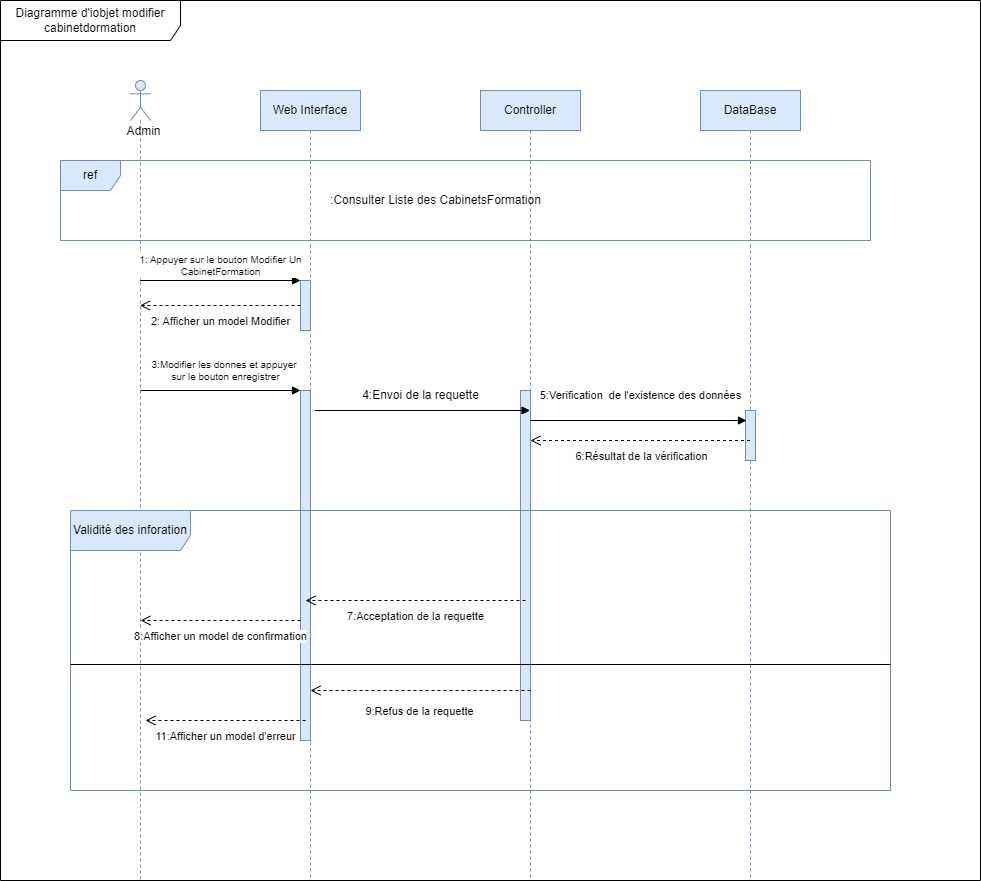

The diagram above was exported from draw.io. Its source (the exported page's mxGraphModel, read from the mxfile embedded in the PNG):
<mxGraphModel dx="1707" dy="426" grid="1" gridSize="10" guides="1" tooltips="1" connect="1" arrows="1" fold="1" page="1" pageScale="1" pageWidth="827" pageHeight="1169" math="0" shadow="0">
  <root>
    <mxCell id="0" />
    <mxCell id="1" parent="0" />
    <mxCell id="Ad0tYYylAExeUHzU3dGT-1" value="" style="shape=umlLifeline;perimeter=lifelinePerimeter;whiteSpace=wrap;html=1;container=1;dropTarget=0;collapsible=0;recursiveResize=0;outlineConnect=0;portConstraint=eastwest;newEdgeStyle={&quot;curved&quot;:0,&quot;rounded&quot;:0};participant=umlActor;fillColor=#dae8fc;strokeColor=#6c8ebf;" vertex="1" parent="1">
      <mxGeometry x="70" y="80" width="20" height="800" as="geometry" />
    </mxCell>
    <mxCell id="Ad0tYYylAExeUHzU3dGT-2" value="Controller" style="shape=umlLifeline;perimeter=lifelinePerimeter;whiteSpace=wrap;html=1;container=1;dropTarget=0;collapsible=0;recursiveResize=0;outlineConnect=0;portConstraint=eastwest;newEdgeStyle={&quot;curved&quot;:0,&quot;rounded&quot;:0};fillColor=#dae8fc;strokeColor=#6c8ebf;" vertex="1" parent="1">
      <mxGeometry x="420" y="90" width="100" height="790" as="geometry" />
    </mxCell>
    <mxCell id="Ad0tYYylAExeUHzU3dGT-3" value="" style="html=1;points=[[0,0,0,0,5],[0,1,0,0,-5],[1,0,0,0,5],[1,1,0,0,-5]];perimeter=orthogonalPerimeter;outlineConnect=0;targetShapes=umlLifeline;portConstraint=eastwest;newEdgeStyle={&quot;curved&quot;:0,&quot;rounded&quot;:0};fillColor=#dae8fc;strokeColor=#6c8ebf;" vertex="1" parent="Ad0tYYylAExeUHzU3dGT-2">
      <mxGeometry x="40" y="300" width="10" height="330" as="geometry" />
    </mxCell>
    <mxCell id="Ad0tYYylAExeUHzU3dGT-4" value="Web Interface" style="shape=umlLifeline;perimeter=lifelinePerimeter;whiteSpace=wrap;html=1;container=1;dropTarget=0;collapsible=0;recursiveResize=0;outlineConnect=0;portConstraint=eastwest;newEdgeStyle={&quot;curved&quot;:0,&quot;rounded&quot;:0};fillColor=#dae8fc;strokeColor=#6c8ebf;" vertex="1" parent="1">
      <mxGeometry x="200" y="90" width="100" height="790" as="geometry" />
    </mxCell>
    <mxCell id="Ad0tYYylAExeUHzU3dGT-5" value="" style="html=1;points=[[0,0,0,0,5],[0,1,0,0,-5],[1,0,0,0,5],[1,1,0,0,-5]];perimeter=orthogonalPerimeter;outlineConnect=0;targetShapes=umlLifeline;portConstraint=eastwest;newEdgeStyle={&quot;curved&quot;:0,&quot;rounded&quot;:0};fillColor=#dae8fc;strokeColor=#6c8ebf;" vertex="1" parent="Ad0tYYylAExeUHzU3dGT-4">
      <mxGeometry x="40" y="190" width="10" height="50" as="geometry" />
    </mxCell>
    <mxCell id="Ad0tYYylAExeUHzU3dGT-6" value="" style="html=1;points=[[0,0,0,0,5],[0,1,0,0,-5],[1,0,0,0,5],[1,1,0,0,-5]];perimeter=orthogonalPerimeter;outlineConnect=0;targetShapes=umlLifeline;portConstraint=eastwest;newEdgeStyle={&quot;curved&quot;:0,&quot;rounded&quot;:0};fillColor=#dae8fc;strokeColor=#6c8ebf;" vertex="1" parent="Ad0tYYylAExeUHzU3dGT-4">
      <mxGeometry x="40" y="300" width="10" height="350" as="geometry" />
    </mxCell>
    <mxCell id="Ad0tYYylAExeUHzU3dGT-7" value="DataBase" style="shape=umlLifeline;perimeter=lifelinePerimeter;whiteSpace=wrap;html=1;container=1;dropTarget=0;collapsible=0;recursiveResize=0;outlineConnect=0;portConstraint=eastwest;newEdgeStyle={&quot;curved&quot;:0,&quot;rounded&quot;:0};fillColor=#dae8fc;strokeColor=#6c8ebf;" vertex="1" parent="1">
      <mxGeometry x="640" y="90" width="100" height="790" as="geometry" />
    </mxCell>
    <mxCell id="Ad0tYYylAExeUHzU3dGT-8" value="" style="html=1;points=[[0,0,0,0,5],[0,1,0,0,-5],[1,0,0,0,5],[1,1,0,0,-5]];perimeter=orthogonalPerimeter;outlineConnect=0;targetShapes=umlLifeline;portConstraint=eastwest;newEdgeStyle={&quot;curved&quot;:0,&quot;rounded&quot;:0};fillColor=#dae8fc;strokeColor=#6c8ebf;" vertex="1" parent="Ad0tYYylAExeUHzU3dGT-7">
      <mxGeometry x="45" y="320" width="10" height="50" as="geometry" />
    </mxCell>
    <mxCell id="Ad0tYYylAExeUHzU3dGT-9" value="ref" style="shape=umlFrame;whiteSpace=wrap;html=1;pointerEvents=0;fillColor=#dae8fc;strokeColor=#6c8ebf;" vertex="1" parent="1">
      <mxGeometry y="160" width="810" height="80" as="geometry" />
    </mxCell>
    <mxCell id="Ad0tYYylAExeUHzU3dGT-10" value=":Consulter Liste des CabinetsFormation" style="text;html=1;align=center;verticalAlign=middle;resizable=0;points=[];autosize=1;strokeColor=none;fillColor=none;" vertex="1" parent="1">
      <mxGeometry x="260" y="185" width="230" height="30" as="geometry" />
    </mxCell>
    <mxCell id="Ad0tYYylAExeUHzU3dGT-11" value="&lt;font style=&quot;font-size: 10px;&quot;&gt;1: Appuyer sur le bouton Modifier Un&lt;/font&gt;&lt;div style=&quot;font-size: 10px;&quot;&gt;CabinetFormation&lt;/div&gt;" style="html=1;verticalAlign=bottom;endArrow=block;curved=0;rounded=0;" edge="1" parent="1" source="Ad0tYYylAExeUHzU3dGT-1">
      <mxGeometry relative="1" as="geometry">
        <mxPoint x="180" y="284.5" as="sourcePoint" />
        <mxPoint x="240" y="280" as="targetPoint" />
      </mxGeometry>
    </mxCell>
    <mxCell id="Ad0tYYylAExeUHzU3dGT-12" value="2: Afficher un model Modifier" style="html=1;verticalAlign=bottom;endArrow=open;dashed=1;endSize=8;curved=0;rounded=0;" edge="1" parent="1" source="Ad0tYYylAExeUHzU3dGT-5" target="Ad0tYYylAExeUHzU3dGT-1">
      <mxGeometry x="-0.0031" y="25" relative="1" as="geometry">
        <mxPoint x="190" y="395" as="targetPoint" />
        <mxPoint x="120" y="395" as="sourcePoint" />
        <mxPoint as="offset" />
      </mxGeometry>
    </mxCell>
    <mxCell id="Ad0tYYylAExeUHzU3dGT-13" value="" style="html=1;verticalAlign=bottom;endArrow=block;curved=0;rounded=0;" edge="1" parent="1">
      <mxGeometry relative="1" as="geometry">
        <mxPoint x="80" y="390" as="sourcePoint" />
        <mxPoint x="240" y="390" as="targetPoint" />
      </mxGeometry>
    </mxCell>
    <mxCell id="Ad0tYYylAExeUHzU3dGT-14" value="3:Modifier les donnes et appuyer&amp;nbsp;&lt;div style=&quot;font-size: 10px;&quot;&gt;sur le bouton enregistrer&lt;/div&gt;" style="text;html=1;align=center;verticalAlign=middle;resizable=0;points=[];autosize=1;strokeColor=none;fillColor=none;fontSize=10;" vertex="1" parent="1">
      <mxGeometry x="80" y="350" width="170" height="40" as="geometry" />
    </mxCell>
    <mxCell id="Ad0tYYylAExeUHzU3dGT-15" value="" style="html=1;verticalAlign=bottom;endArrow=block;curved=0;rounded=0;" edge="1" parent="1" target="Ad0tYYylAExeUHzU3dGT-2">
      <mxGeometry relative="1" as="geometry">
        <mxPoint x="254" y="410" as="sourcePoint" />
        <mxPoint x="414" y="410" as="targetPoint" />
      </mxGeometry>
    </mxCell>
    <mxCell id="Ad0tYYylAExeUHzU3dGT-16" value="4:Envoi de la requette" style="text;html=1;align=center;verticalAlign=middle;resizable=0;points=[];autosize=1;strokeColor=none;fillColor=none;" vertex="1" parent="1">
      <mxGeometry x="290" y="380" width="140" height="30" as="geometry" />
    </mxCell>
    <mxCell id="Ad0tYYylAExeUHzU3dGT-17" value="" style="html=1;verticalAlign=bottom;endArrow=block;curved=0;rounded=0;" edge="1" parent="1">
      <mxGeometry relative="1" as="geometry">
        <mxPoint x="470" y="420" as="sourcePoint" />
        <mxPoint x="686" y="420" as="targetPoint" />
      </mxGeometry>
    </mxCell>
    <mxCell id="Ad0tYYylAExeUHzU3dGT-18" value="&lt;font style=&quot;font-size: 11px;&quot;&gt;5:Verification&amp;nbsp; de l'existence des données&lt;/font&gt;" style="text;html=1;align=center;verticalAlign=middle;resizable=0;points=[];autosize=1;strokeColor=none;fillColor=none;" vertex="1" parent="1">
      <mxGeometry x="470" y="380" width="220" height="30" as="geometry" />
    </mxCell>
    <mxCell id="Ad0tYYylAExeUHzU3dGT-19" value="6:Résultat de la vérification" style="html=1;verticalAlign=bottom;endArrow=open;dashed=1;endSize=8;curved=0;rounded=0;" edge="1" parent="1" source="Ad0tYYylAExeUHzU3dGT-7">
      <mxGeometry x="-0.0031" y="25" relative="1" as="geometry">
        <mxPoint x="470" y="440" as="targetPoint" />
        <mxPoint x="630" y="440" as="sourcePoint" />
        <mxPoint as="offset" />
      </mxGeometry>
    </mxCell>
    <mxCell id="Ad0tYYylAExeUHzU3dGT-20" value="7:Acceptation de la requette" style="html=1;verticalAlign=bottom;endArrow=open;dashed=1;endSize=8;curved=0;rounded=0;" edge="1" parent="1">
      <mxGeometry x="-0.0031" y="25" relative="1" as="geometry">
        <mxPoint x="245" y="600" as="targetPoint" />
        <mxPoint x="465" y="600" as="sourcePoint" />
        <mxPoint as="offset" />
      </mxGeometry>
    </mxCell>
    <mxCell id="Ad0tYYylAExeUHzU3dGT-21" value="9:Refus de la requette" style="html=1;verticalAlign=bottom;endArrow=open;dashed=1;endSize=8;curved=0;rounded=0;" edge="1" parent="1">
      <mxGeometry y="30" relative="1" as="geometry">
        <mxPoint x="250" y="690" as="targetPoint" />
        <mxPoint x="470" y="690" as="sourcePoint" />
        <mxPoint x="-1" as="offset" />
      </mxGeometry>
    </mxCell>
    <mxCell id="Ad0tYYylAExeUHzU3dGT-22" value="8:Afficher un model de confirmation" style="html=1;verticalAlign=bottom;endArrow=open;dashed=1;endSize=8;curved=0;rounded=0;" edge="1" parent="1">
      <mxGeometry x="-0.0031" y="25" relative="1" as="geometry">
        <mxPoint x="80" y="620" as="targetPoint" />
        <mxPoint x="240" y="620" as="sourcePoint" />
        <mxPoint as="offset" />
      </mxGeometry>
    </mxCell>
    <mxCell id="Ad0tYYylAExeUHzU3dGT-23" value="11:Afficher un model d'erreur" style="html=1;verticalAlign=bottom;endArrow=open;dashed=1;endSize=8;curved=0;rounded=0;" edge="1" parent="1">
      <mxGeometry x="-0.0031" y="25" relative="1" as="geometry">
        <mxPoint x="85" y="720" as="targetPoint" />
        <mxPoint x="245" y="720" as="sourcePoint" />
        <mxPoint as="offset" />
      </mxGeometry>
    </mxCell>
    <mxCell id="Ad0tYYylAExeUHzU3dGT-24" value="Validité des inforation" style="shape=umlFrame;whiteSpace=wrap;html=1;pointerEvents=0;width=120;height=40;fillColor=#dae8fc;strokeColor=#6c8ebf;" vertex="1" parent="1">
      <mxGeometry x="10" y="510" width="820" height="280" as="geometry" />
    </mxCell>
    <mxCell id="Ad0tYYylAExeUHzU3dGT-25" value="" style="line;strokeWidth=1;fillColor=none;align=left;verticalAlign=middle;spacingTop=-1;spacingLeft=3;spacingRight=3;rotatable=0;labelPosition=right;points=[];portConstraint=eastwest;strokeColor=inherit;" vertex="1" parent="1">
      <mxGeometry x="10" y="660" width="820" height="8" as="geometry" />
    </mxCell>
    <mxCell id="Ad0tYYylAExeUHzU3dGT-26" value="&amp;nbsp;&amp;nbsp;&lt;div&gt;&lt;br&gt;&lt;/div&gt;&lt;div&gt;&amp;nbsp;Admin&amp;nbsp; &amp;nbsp; &amp;nbsp;&lt;div&gt;&amp;nbsp;&lt;/div&gt;&lt;/div&gt;" style="text;html=1;align=center;verticalAlign=middle;resizable=0;points=[];autosize=1;strokeColor=none;fillColor=none;" vertex="1" parent="1">
      <mxGeometry x="50" y="88" width="80" height="70" as="geometry" />
    </mxCell>
    <mxCell id="Ad0tYYylAExeUHzU3dGT-27" value="Diagramme d'iobjet modifier cabinetdormation" style="shape=umlFrame;whiteSpace=wrap;html=1;pointerEvents=0;width=180;height=40;" vertex="1" parent="1">
      <mxGeometry x="-60" width="980" height="880" as="geometry" />
    </mxCell>
  </root>
</mxGraphModel>